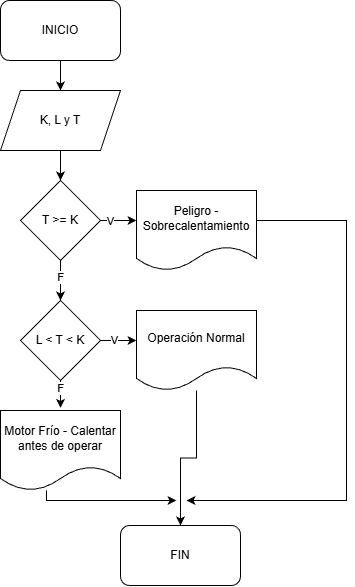

The diagram above was exported from draw.io. Its source (the exported page's mxGraphModel, read from the mxfile embedded in the PNG):
<mxGraphModel dx="655" dy="385" grid="1" gridSize="10" guides="1" tooltips="1" connect="1" arrows="1" fold="1" page="1" pageScale="1" pageWidth="827" pageHeight="1169" math="0" shadow="0">
  <root>
    <mxCell id="0" />
    <mxCell id="1" parent="0" />
    <mxCell id="nwRYRkDseCHosvC7x3W--1" parent="1" style="rounded=1;whiteSpace=wrap;html=1;" value="INICIO" vertex="1">
      <mxGeometry height="60" width="120" x="354" as="geometry" />
    </mxCell>
    <mxCell id="nwRYRkDseCHosvC7x3W--2" parent="1" style="shape=parallelogram;perimeter=parallelogramPerimeter;whiteSpace=wrap;html=1;fixedSize=1;" value="K, L y T" vertex="1">
      <mxGeometry height="60" width="120" x="354" y="90" as="geometry" />
    </mxCell>
    <mxCell id="nwRYRkDseCHosvC7x3W--3" edge="1" parent="1" source="nwRYRkDseCHosvC7x3W--1" style="edgeStyle=orthogonalEdgeStyle;rounded=0;orthogonalLoop=1;jettySize=auto;html=1;entryX=0.5;entryY=0;entryDx=0;entryDy=0;" target="nwRYRkDseCHosvC7x3W--2">
      <mxGeometry relative="1" as="geometry" />
    </mxCell>
    <mxCell id="nwRYRkDseCHosvC7x3W--6" edge="1" parent="1" source="nwRYRkDseCHosvC7x3W--5" style="edgeStyle=orthogonalEdgeStyle;rounded=0;orthogonalLoop=1;jettySize=auto;html=1;">
      <mxGeometry relative="1" as="geometry">
        <mxPoint x="490" y="220" as="targetPoint" />
      </mxGeometry>
    </mxCell>
    <mxCell id="nwRYRkDseCHosvC7x3W--8" connectable="0" parent="nwRYRkDseCHosvC7x3W--6" style="edgeLabel;html=1;align=center;verticalAlign=middle;resizable=0;points=[];" value="V" vertex="1">
      <mxGeometry relative="1" x="-0.5273" y="-1" as="geometry">
        <mxPoint as="offset" />
      </mxGeometry>
    </mxCell>
    <mxCell id="nwRYRkDseCHosvC7x3W--9" edge="1" parent="1" source="nwRYRkDseCHosvC7x3W--5" style="edgeStyle=orthogonalEdgeStyle;rounded=0;orthogonalLoop=1;jettySize=auto;html=1;">
      <mxGeometry relative="1" as="geometry">
        <mxPoint x="414" y="300" as="targetPoint" />
      </mxGeometry>
    </mxCell>
    <mxCell id="nwRYRkDseCHosvC7x3W--17" connectable="0" parent="nwRYRkDseCHosvC7x3W--9" style="edgeLabel;html=1;align=center;verticalAlign=middle;resizable=0;points=[];" value="F" vertex="1">
      <mxGeometry relative="1" x="-0.17" as="geometry">
        <mxPoint as="offset" />
      </mxGeometry>
    </mxCell>
    <mxCell id="nwRYRkDseCHosvC7x3W--5" parent="1" style="rhombus;whiteSpace=wrap;html=1;" value="T &amp;gt;= K" vertex="1">
      <mxGeometry height="80" width="80" x="374" y="180" as="geometry" />
    </mxCell>
    <mxCell id="nwRYRkDseCHosvC7x3W--24" edge="1" parent="1" style="edgeStyle=orthogonalEdgeStyle;rounded=0;orthogonalLoop=1;jettySize=auto;html=1;">
      <mxGeometry relative="1" as="geometry">
        <Array as="points">
          <mxPoint x="700" y="220" />
          <mxPoint x="700" y="500" />
          <mxPoint x="610" y="500" />
        </Array>
        <mxPoint x="609.9999999999998" y="220.0000000000001" as="sourcePoint" />
        <mxPoint x="540" y="500" as="targetPoint" />
      </mxGeometry>
    </mxCell>
    <mxCell id="nwRYRkDseCHosvC7x3W--7" parent="1" style="shape=document;whiteSpace=wrap;html=1;boundedLbl=1;" value="Peligro - Sobrecalentamiento" vertex="1">
      <mxGeometry height="80" width="120" x="490" y="190" as="geometry" />
    </mxCell>
    <mxCell id="nwRYRkDseCHosvC7x3W--10" edge="1" parent="1" source="nwRYRkDseCHosvC7x3W--2" style="edgeStyle=orthogonalEdgeStyle;rounded=0;orthogonalLoop=1;jettySize=auto;html=1;entryX=0.5;entryY=0;entryDx=0;entryDy=0;" target="nwRYRkDseCHosvC7x3W--5">
      <mxGeometry relative="1" as="geometry" />
    </mxCell>
    <mxCell id="nwRYRkDseCHosvC7x3W--12" edge="1" parent="1" source="nwRYRkDseCHosvC7x3W--11" style="edgeStyle=orthogonalEdgeStyle;rounded=0;orthogonalLoop=1;jettySize=auto;html=1;">
      <mxGeometry relative="1" as="geometry">
        <mxPoint x="490" y="340" as="targetPoint" />
      </mxGeometry>
    </mxCell>
    <mxCell id="nwRYRkDseCHosvC7x3W--15" connectable="0" parent="nwRYRkDseCHosvC7x3W--12" style="edgeLabel;html=1;align=center;verticalAlign=middle;resizable=0;points=[];" value="V" vertex="1">
      <mxGeometry relative="1" x="-0.4" as="geometry">
        <mxPoint as="offset" />
      </mxGeometry>
    </mxCell>
    <mxCell id="nwRYRkDseCHosvC7x3W--11" parent="1" style="rhombus;whiteSpace=wrap;html=1;" value="L &amp;lt; T &amp;lt; K" vertex="1">
      <mxGeometry height="80" width="80" x="374" y="300" as="geometry" />
    </mxCell>
    <mxCell id="nwRYRkDseCHosvC7x3W--26" edge="1" parent="1" source="nwRYRkDseCHosvC7x3W--16" style="edgeStyle=orthogonalEdgeStyle;rounded=0;orthogonalLoop=1;jettySize=auto;html=1;entryX=0.5;entryY=0;entryDx=0;entryDy=0;" target="nwRYRkDseCHosvC7x3W--21">
      <mxGeometry relative="1" as="geometry" />
    </mxCell>
    <mxCell id="nwRYRkDseCHosvC7x3W--16" parent="1" style="shape=document;whiteSpace=wrap;html=1;boundedLbl=1;" value="Operación Normal" vertex="1">
      <mxGeometry height="80" width="120" x="490" y="310" as="geometry" />
    </mxCell>
    <mxCell id="nwRYRkDseCHosvC7x3W--23" edge="1" parent="1" style="edgeStyle=orthogonalEdgeStyle;rounded=0;orthogonalLoop=1;jettySize=auto;html=1;">
      <mxGeometry relative="1" as="geometry">
        <Array as="points">
          <mxPoint x="400" y="500" />
          <mxPoint x="474" y="500" />
        </Array>
        <mxPoint x="400.00465116279076" y="490" as="sourcePoint" />
        <mxPoint x="530" y="500" as="targetPoint" />
      </mxGeometry>
    </mxCell>
    <mxCell id="nwRYRkDseCHosvC7x3W--18" parent="1" style="shape=document;whiteSpace=wrap;html=1;boundedLbl=1;" value="Motor Frío - Calentar antes de operar" vertex="1">
      <mxGeometry height="80" width="120" x="354" y="410" as="geometry" />
    </mxCell>
    <mxCell id="nwRYRkDseCHosvC7x3W--19" edge="1" parent="1" source="nwRYRkDseCHosvC7x3W--11" style="edgeStyle=orthogonalEdgeStyle;rounded=0;orthogonalLoop=1;jettySize=auto;html=1;entryX=0.5;entryY=-0.032;entryDx=0;entryDy=0;entryPerimeter=0;" target="nwRYRkDseCHosvC7x3W--18">
      <mxGeometry relative="1" as="geometry" />
    </mxCell>
    <mxCell id="nwRYRkDseCHosvC7x3W--20" connectable="0" parent="nwRYRkDseCHosvC7x3W--19" style="edgeLabel;html=1;align=center;verticalAlign=middle;resizable=0;points=[];" value="F" vertex="1">
      <mxGeometry relative="1" x="-0.6712" as="geometry">
        <mxPoint as="offset" />
      </mxGeometry>
    </mxCell>
    <mxCell id="nwRYRkDseCHosvC7x3W--21" parent="1" style="rounded=1;whiteSpace=wrap;html=1;" value="FIN" vertex="1">
      <mxGeometry height="60" width="120" x="474" y="525" as="geometry" />
    </mxCell>
  </root>
</mxGraphModel>